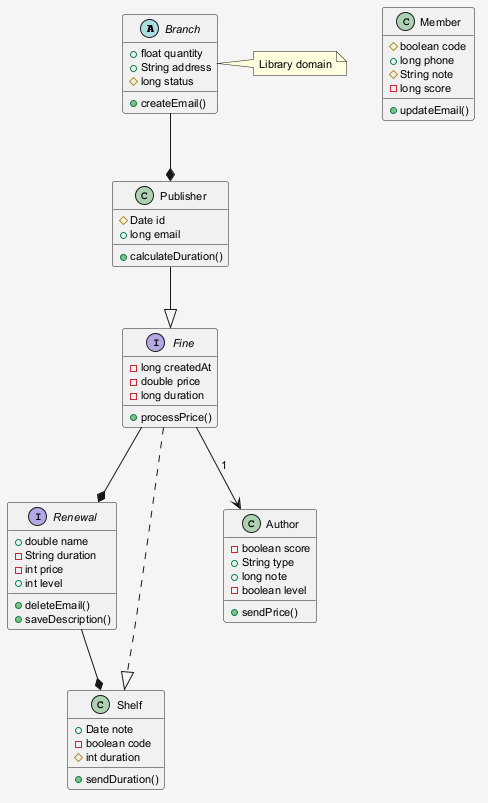

The diagram above was rendered by PlantUML. Its source (embedded in the PNG):
@startuml
skinparam shadowing false
skinparam backgroundColor #F5F5F5
skinparam defaultFontSize 11
abstract class Branch {
  +float quantity
  +String address
  #long status
  +createEmail()
}
class Member {
  #boolean code
  +long phone
  #String note
  -long score
  +updateEmail()
}
interface Renewal {
  +double name
  -String duration
  -int price
  +int level
  +deleteEmail()
  +saveDescription()
}
class Shelf {
  +Date note
  -boolean code
  #int duration
  +sendDuration()
}
class Publisher {
  #Date id
  +long email
  +calculateDuration()
}
interface Fine {
  -long createdAt
  -double price
  -long duration
  +processPrice()
}
class Author {
  -boolean score
  +String type
  +long note
  -boolean level
  +sendPrice()
}
Fine --* Renewal
Publisher --|> Fine
Renewal --* Shelf
Fine --> Author : "1"
Branch --* Publisher
Fine ..|> Shelf
note right of Branch : Library domain
@enduml